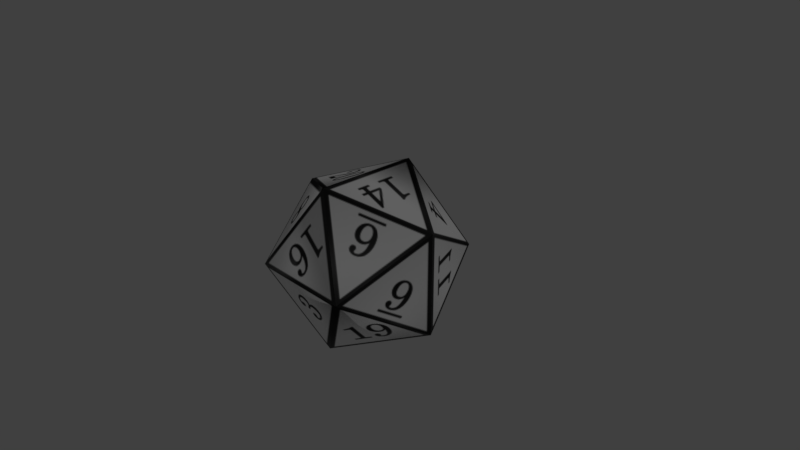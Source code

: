 # Source: d20.blend  (saved by Blender 2.82.7; exported with 4.5.12 LTS)
import bpy
from mathutils import Matrix  # noqa: F401  (used for matrix-valued properties, if any)

bpy.ops.wm.read_factory_settings(use_empty=True)
scene = bpy.context.scene
scene.name = 'Scene'

# ---- collections
col_collection_1 = bpy.data.collections.new('Collection 1'); scene.collection.children.link(col_collection_1)

# ---- images (referenced by path relative to the original .blend; pixels are not part of the script)
import os
ASSET_DIR = os.environ.get("B2B_ASSET_DIR", "")  # directory of the original .blend (textures are referenced by path, not embedded)
HERE = os.path.dirname(os.path.abspath(__file__))  # packed textures are extracted next to this script under _unpacked/

def load_image(name, relpath, width, height, colorspace="sRGB"):
    """Load a texture the original file referenced (path relative to the .blend, or extracted next to this script)."""
    p = next((c for c in (os.path.join(HERE, relpath), os.path.join(ASSET_DIR, relpath)) if relpath and os.path.exists(c)), "")
    if p:
        img = bpy.data.images.load(p, check_existing=True)
        img.name = name
    else:  # same state as the original file: an image datablock whose file is absent (Cycles renders it pink)
        img = bpy.data.images.new(name, width, height)
        img.source = "FILE"
        img.filepath = "//" + (relpath or name)
    img.colorspace_settings.name = colorspace
    return img
img_d20_png = load_image('d20.png', '_unpacked/d20.6a3c88fa.png', 550, 550, 'sRGB')

# ---- materials (node trees are filled in below, after node groups)
mat_material_004 = bpy.data.materials.new('Material.004')
mat_material_004.use_transparent_shadow = False

# ---- material node trees
mat_material_004.use_nodes = True; mat_material_004.node_tree.nodes.clear()
_N = mat_material_004.node_tree.nodes; _L = mat_material_004.node_tree.links
n0 = _N.new('ShaderNodeOutputMaterial'); n0.name = 'Material Output'; n0.location = (300, 300)
n1 = _N.new('ShaderNodeBsdfPrincipled'); n1.name = 'Principled BSDF'; n1.location = (10, 300)
n1.distribution = 'GGX'
n1.subsurface_method = 'BURLEY'
n1.inputs[3].default_value = 1.45
n1.inputs[27].default_value = (0.0, 0.0, 0.0, 1.0)
n1.inputs[28].default_value = 1.0
n2 = _N.new('ShaderNodeTexImage'); n2.name = 'Image Texture'; n2.location = (-280, 280)
n2.image = img_d20_png
_L.new(n1.outputs[0], n0.inputs[0])
_L.new(n2.outputs[0], n1.inputs[0])
n0.is_active_output = True

# ---- world
world_world = bpy.data.worlds.new('World'); scene.world = world_world
world_world.color = (0.05088, 0.05088, 0.05088)
world_world.use_sun_shadow = False
world_world.sun_shadow_jitter_overblur = 0.0
world_world.cycles.sampling_method = 'MANUAL'

# ---- cameras
cam_camera = bpy.data.cameras.new('Camera')
cam_camera.clip_end = 100.0
cam_camera.lens = 35.0
cam_camera.sensor_width = 32.0
cam_camera.sensor_height = 18.0
cam_camera.ortho_scale = 7.314
cam_camera.dof.focus_distance = 0.0
cam_camera.dof.aperture_fstop = 128.0

# ---- lights
light_lamp = bpy.data.lights.new('Lamp', 'POINT')
light_lamp.transmission_factor = 0.0
light_lamp.cutoff_distance = 30.0
light_lamp.energy = 100.0
light_lamp.shadow_buffer_clip_start = 1.001
light_lamp.shadow_soft_size = 0.1
light_lamp.shadow_maximum_resolution = 0.006
light_lamp.use_absolute_resolution = True

# ---- meshes
me_mesh_004 = bpy.data.meshes.new('mesh.004')
me_mesh_004.from_pydata([(0.0, -0.7, -1.133), (-1.133, 0.0, -0.7), (-0.7, -1.133, 0.0), (0.0, -0.7, 1.133), (1.133, 0.0, -0.7), (-0.7, 1.133, 0.0), (0.0, 0.7, -1.133), (-1.133, 0.0, 0.7), (0.7, -1.133, 0.0), (0.0, 0.7, 1.133), (1.133, 0.0, 0.7), (0.7, 1.133, 0.0)], [], [(3, 10, 9), (7, 3, 9), (5, 7, 9), (10, 11, 9), (5, 9, 11), (4, 11, 10), (11, 4, 6), (11, 6, 5), (1, 5, 6), (7, 5, 1), (1, 2, 7), (7, 2, 3), (3, 2, 8), (10, 3, 8), (4, 10, 8), (2, 0, 8), (8, 0, 4), (6, 4, 0), (6, 0, 1), (2, 1, 0)])
_uv = me_mesh_004.uv_layers.new(name='UVMap')
_uv.uv.foreach_set('vector', [0.5457, 0.3162, 0.4548, 0.1588, 0.6366, 0.1588, 0.7275, 0.3162, 0.5457, 0.3162, 0.6366, 0.1588, 0.8184, 0.1588, 0.7275, 0.3162, 0.6366, 0.1588, 0.4548, 0.1588, 0.5457, 0.001344, 0.6366, 0.1588, 0.8184, 0.1588, 0.6366, 0.1588, 0.7275, 0.001344, 0.4548, 0.1588, 0.3639, 0.001344, 0.273, 0.1588, 0.1821, 0.001344, 0.273, 0.1588, 0.09125, 0.1588, 0.9093, 0.001344, 1.0, 0.1588, 0.8184, 0.1588, 0.9093, 0.3162, 0.8184, 0.1588, 1.0, 0.1588, 0.7275, 0.3162, 0.8184, 0.1588, 0.9093, 0.3162, 0.9093, 0.3162, 0.8184, 0.4737, 0.7275, 0.3162, 0.7275, 0.3162, 0.6366, 0.4737, 0.5457, 0.3162, 0.5457, 0.3162, 0.4548, 0.4737, 0.3639, 0.3162, 0.4548, 0.1588, 0.5457, 0.3162, 0.3639, 0.3162, 0.273, 0.1588, 0.4548, 0.1588, 0.3639, 0.3162, 0.273, 0.4737, 0.1821, 0.3162, 0.3639, 0.3162, 0.3639, 0.3162, 0.1821, 0.3162, 0.273, 0.1588, 0.09125, 0.1588, 0.273, 0.1588, 0.1821, 0.3162, 0.09125, 0.1588, 0.1821, 0.3162, 0.0003563, 0.3162, 0.09125, 0.4737, 0.0003563, 0.3162, 0.1821, 0.3162])
me_mesh_004.materials.append(mat_material_004)
me_mesh_004.use_remesh_preserve_volume = False
me_mesh_004.use_remesh_preserve_attributes = False
me_mesh_004.use_mirror_vertex_groups = False
me_mesh_004.update()
me_mesh_004.normals_split_custom_set([tuple(v) for v in zip(*[iter([0.5628, 0.5073, 0.6526, 0.3568, 0.0, 0.9342, 0.283, -0.9149, -0.2878, 0.5949, -0.08837, 0.7989, 0.4804, -0.8654, 0.1423, -0.7026, 0.06453, 0.7086, 0.008723, -0.2145, 0.9767, 0.2786, 0.9165, 0.2871, -0.5192, 0.8197, 0.2419, 0.5774, 0.5774, 0.5774, 0.4033, 0.08982, 0.9106, 0.6837, -0.3175, -0.6571, 0.5774, -0.5773, -0.5774, 0.1396, 0.1914, -0.9715, -0.5073, 0.6526, 0.5628, 0.1378, 0.5583, 0.8181, 0.9661, -0.258, 1.454e-05, 0.9342, 0.3568, 0.0, 0.08799, 0.6227, 0.7775, 0.839, -0.4045, -0.3639, 0.5774, 0.5774, -0.5774, 0.8654, 0.1423, 0.4804, 0.0, 0.9342, -0.3568, 0.6592, 0.1875, -0.7282, -0.5774, 0.5774, -0.5774, -0.3175, -0.4161, -0.8521, -0.5774, 0.5774, -0.5774, -0.3216, 0.6548, -0.684, -0.7195, -0.6646, 0.2016, -0.9342, 0.3568, 0.0, -0.9342, -0.3568, 0.0, -0.6977, -0.7164, 9.693e-05, -0.3762, -0.5118, -0.7723, 0.1902, -0.9711, 0.1441, -0.5701, -0.7952, 0.2062, 0.7775, -0.08801, 0.6227, 4.172e-06, -0.9661, -0.258, 0.7808, 0.565, 0.2667, -0.5073, -0.6526, 0.5628, 0.5774, -0.5774, 0.5774, 0.9106, -0.4033, 0.08981, 0.4033, -0.08981, 0.9106, 0.1378, -0.5583, 0.8181, 0.9342, -0.3568, 0.0, 0.9661, 0.258, 4.172e-06, -0.3641, -0.9226, -0.1275, 0.0, -0.9342, -0.3568, 0.8654, -0.1423, 0.4804, 0.08801, -0.6227, 0.7775, 0.5774, -0.5774, -0.5774, 0.8389, 0.4046, -0.364, 0.3568, 0.0, -0.9342, 0.9935, 7.886e-05, -0.1139, 0.3568, 0.0, -0.9342, -0.3568, 0.0, -0.9342, -0.3568, 0.0, -0.9342, -0.3568, 0.0, -0.9342, -0.5703, -0.7951, -0.2062, -0.5774, -0.5774, -0.5774, -0.5774, -0.5774, -0.5774])] * 3)])

# ---- objects
ob_d20 = bpy.data.objects.new('D20', me_mesh_004)
ob_lamp = bpy.data.objects.new('Lamp', light_lamp)
ob_camera = bpy.data.objects.new('Camera', cam_camera)

# ---- transforms, parenting, visibility, modifiers, constraints
ob_d20.location = (0.0, 0.0, 0.0)
ob_d20.show_texture_space = True
ob_d20.lineart.crease_threshold = 0.0
ob_lamp.location = (4.076, 1.005, 5.904)
ob_lamp.rotation_euler = (0.6503, 0.05522, 1.866)
ob_lamp.lock_rotations_4d = False
ob_lamp.empty_display_type = 'ARROWS'
ob_lamp.color = (0.0, 0.0, 0.0, 0.0)
ob_lamp.lineart.crease_threshold = 0.0
ob_camera.location = (7.481, -6.508, 5.344)
ob_camera.rotation_euler = (1.109, 0.0, 0.8149)
ob_camera.lock_rotations_4d = False
ob_camera.empty_display_type = 'ARROWS'
ob_camera.color = (0.0, 0.0, 0.0, 0.0)
ob_camera.display_type = 'WIRE'
ob_camera.lineart.crease_threshold = 0.0

# ---- collection membership
col_collection_1.objects.link(ob_d20)
col_collection_1.objects.link(ob_lamp)
col_collection_1.objects.link(ob_camera)

# ---- scene / render settings (as saved in the file)
scene.camera = ob_camera
scene.frame_start = 1; scene.frame_end = 250; scene.frame_set(1)
scene.render.engine = 'BLENDER_EEVEE_NEXT'
scene.render.resolution_percentage = 50
scene.render.dither_intensity = 0.0
scene.cycles.use_denoising = False
scene.cycles.samples = 128
scene.cycles.sampling_pattern = 'TABULATED_SOBOL'
scene.cycles.use_adaptive_sampling = False
scene.cycles.use_light_tree = False
scene.cycles.blur_glossy = 0.0
scene.cycles.sample_clamp_indirect = 0.0
scene.view_settings.view_transform = 'Standard'
bpy.context.view_layer.update()
